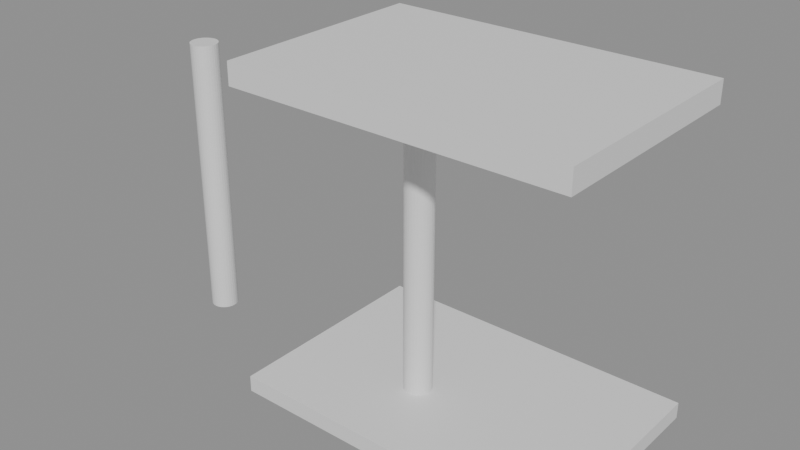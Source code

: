 # Source: e0401_after.blend  (saved by Blender 5.2.44; exported with 4.5.12 LTS)
import bpy
from mathutils import Matrix  # noqa: F401  (used for matrix-valued properties, if any)

bpy.ops.wm.read_factory_settings(use_empty=True)
scene = bpy.context.scene
scene.name = 'Scene'

# ---- materials (node trees are filled in below, after node groups)
mat_porcelanato = bpy.data.materials.new('Porcelanato')
mat_hormigon = bpy.data.materials.new('Hormigon')

# ---- material node trees
mat_porcelanato.use_nodes = True; mat_porcelanato.node_tree.nodes.clear()
_N = mat_porcelanato.node_tree.nodes; _L = mat_porcelanato.node_tree.links
n0 = _N.new('ShaderNodeBsdfPrincipled'); n0.name = 'Principled BSDF'; n0.location = (-200, 100)
n0.inputs[3].default_value = 1.45
n0.inputs[10].default_value = 0.005
n1 = _N.new('ShaderNodeOutputMaterial'); n1.name = 'Material Output'; n1.location = (200, 100)
_L.new(n0.outputs[0], n1.inputs[0])
n1.is_active_output = True
mat_hormigon.use_nodes = True; mat_hormigon.node_tree.nodes.clear()
_N = mat_hormigon.node_tree.nodes; _L = mat_hormigon.node_tree.links
n0 = _N.new('ShaderNodeBsdfPrincipled'); n0.name = 'Principled BSDF'; n0.location = (-200, 100)
n0.inputs[3].default_value = 1.45
n0.inputs[10].default_value = 0.005
n1 = _N.new('ShaderNodeOutputMaterial'); n1.name = 'Material Output'; n1.location = (200, 100)
_L.new(n0.outputs[0], n1.inputs[0])
n1.is_active_output = True

# ---- meshes
me_piso_porche_mesh = bpy.data.meshes.new('Piso_Porche_mesh')
me_piso_porche_mesh.from_pydata([(0.0, 0.0, 0.0), (3.0, 0.0, 0.0), (3.0, 2.0, 0.0), (0.0, 2.0, 0.0), (0.0, 0.0, 0.15), (3.0, 0.0, 0.15), (3.0, 2.0, 0.15), (0.0, 2.0, 0.15)], [], [(0, 3, 2, 1), (4, 5, 6, 7), (2, 3, 7, 6), (0, 1, 5, 4), (1, 2, 6, 5), (3, 0, 4, 7)])
me_piso_porche_mesh.materials.append(mat_porcelanato)
me_piso_porche_mesh.update()
me_col_porche_1_mesh = bpy.data.meshes.new('Col_Porche_1_mesh')
me_col_porche_1_mesh.from_pydata([(0.0, 0.125, 0.0), (0.0, 0.125, 2.6), (0.02439, 0.1226, 0.0), (0.02439, 0.1226, 2.6), (0.04784, 0.1155, 0.0), (0.04784, 0.1155, 2.6), (0.06945, 0.1039, 0.0), (0.06945, 0.1039, 2.6), (0.08839, 0.08839, 0.0), (0.08839, 0.08839, 2.6), (0.1039, 0.06945, 0.0), (0.1039, 0.06945, 2.6), (0.1155, 0.04784, 0.0), (0.1155, 0.04784, 2.6), (0.1226, 0.02439, 0.0), (0.1226, 0.02439, 2.6), (0.125, 0.0, 0.0), (0.125, 0.0, 2.6), (0.1226, -0.02439, 0.0), (0.1226, -0.02439, 2.6), (0.1155, -0.04784, 0.0), (0.1155, -0.04784, 2.6), (0.1039, -0.06945, 0.0), (0.1039, -0.06945, 2.6), (0.08839, -0.08839, 0.0), (0.08839, -0.08839, 2.6), (0.06945, -0.1039, 0.0), (0.06945, -0.1039, 2.6), (0.04784, -0.1155, 0.0), (0.04784, -0.1155, 2.6), (0.02439, -0.1226, 0.0), (0.02439, -0.1226, 2.6), (0.0, -0.125, 0.0), (0.0, -0.125, 2.6), (-0.02439, -0.1226, 0.0), (-0.02439, -0.1226, 2.6), (-0.04784, -0.1155, 0.0), (-0.04784, -0.1155, 2.6), (-0.06945, -0.1039, 0.0), (-0.06945, -0.1039, 2.6), (-0.08839, -0.08839, 0.0), (-0.08839, -0.08839, 2.6), (-0.1039, -0.06945, 0.0), (-0.1039, -0.06945, 2.6), (-0.1155, -0.04784, 0.0), (-0.1155, -0.04784, 2.6), (-0.1226, -0.02439, 0.0), (-0.1226, -0.02439, 2.6), (-0.125, 0.0, 0.0), (-0.125, 0.0, 2.6), (-0.1226, 0.02439, 0.0), (-0.1226, 0.02439, 2.6), (-0.1155, 0.04784, 0.0), (-0.1155, 0.04784, 2.6), (-0.1039, 0.06945, 0.0), (-0.1039, 0.06945, 2.6), (-0.08839, 0.08839, 0.0), (-0.08839, 0.08839, 2.6), (-0.06945, 0.1039, 0.0), (-0.06945, 0.1039, 2.6), (-0.04784, 0.1155, 0.0), (-0.04784, 0.1155, 2.6), (-0.02439, 0.1226, 0.0), (-0.02439, 0.1226, 2.6)], [], [(0, 1, 3, 2), (2, 3, 5, 4), (4, 5, 7, 6), (6, 7, 9, 8), (8, 9, 11, 10), (10, 11, 13, 12), (12, 13, 15, 14), (14, 15, 17, 16), (16, 17, 19, 18), (18, 19, 21, 20), (20, 21, 23, 22), (22, 23, 25, 24), (24, 25, 27, 26), (26, 27, 29, 28), (28, 29, 31, 30), (30, 31, 33, 32), (32, 33, 35, 34), (34, 35, 37, 36), (36, 37, 39, 38), (38, 39, 41, 40), (40, 41, 43, 42), (42, 43, 45, 44), (44, 45, 47, 46), (46, 47, 49, 48), (48, 49, 51, 50), (50, 51, 53, 52), (52, 53, 55, 54), (54, 55, 57, 56), (56, 57, 59, 58), (58, 59, 61, 60), (3, 1, 63, 61, 59, 57, 55, 53, 51, 49, 47, 45, 43, 41, 39, 37, 35, 33, 31, 29, 27, 25, 23, 21, 19, 17, 15, 13, 11, 9, 7, 5), (60, 61, 63, 62), (62, 63, 1, 0), (0, 2, 4, 6, 8, 10, 12, 14, 16, 18, 20, 22, 24, 26, 28, 30, 32, 34, 36, 38, 40, 42, 44, 46, 48, 50, 52, 54, 56, 58, 60, 62)])
me_col_porche_1_mesh.materials.append(mat_hormigon)
me_col_porche_1_mesh.update()
me_col_porche_2_mesh = bpy.data.meshes.new('Col_Porche_2_mesh')
me_col_porche_2_mesh.from_pydata([(0.0, 0.125, 0.0), (0.0, 0.125, 2.6), (0.02439, 0.1226, 0.0), (0.02439, 0.1226, 2.6), (0.04784, 0.1155, 0.0), (0.04784, 0.1155, 2.6), (0.06945, 0.1039, 0.0), (0.06945, 0.1039, 2.6), (0.08839, 0.08839, 0.0), (0.08839, 0.08839, 2.6), (0.1039, 0.06945, 0.0), (0.1039, 0.06945, 2.6), (0.1155, 0.04784, 0.0), (0.1155, 0.04784, 2.6), (0.1226, 0.02439, 0.0), (0.1226, 0.02439, 2.6), (0.125, 0.0, 0.0), (0.125, 0.0, 2.6), (0.1226, -0.02439, 0.0), (0.1226, -0.02439, 2.6), (0.1155, -0.04784, 0.0), (0.1155, -0.04784, 2.6), (0.1039, -0.06945, 0.0), (0.1039, -0.06945, 2.6), (0.08839, -0.08839, 0.0), (0.08839, -0.08839, 2.6), (0.06945, -0.1039, 0.0), (0.06945, -0.1039, 2.6), (0.04784, -0.1155, 0.0), (0.04784, -0.1155, 2.6), (0.02439, -0.1226, 0.0), (0.02439, -0.1226, 2.6), (0.0, -0.125, 0.0), (0.0, -0.125, 2.6), (-0.02439, -0.1226, 0.0), (-0.02439, -0.1226, 2.6), (-0.04784, -0.1155, 0.0), (-0.04784, -0.1155, 2.6), (-0.06945, -0.1039, 0.0), (-0.06945, -0.1039, 2.6), (-0.08839, -0.08839, 0.0), (-0.08839, -0.08839, 2.6), (-0.1039, -0.06945, 0.0), (-0.1039, -0.06945, 2.6), (-0.1155, -0.04784, 0.0), (-0.1155, -0.04784, 2.6), (-0.1226, -0.02439, 0.0), (-0.1226, -0.02439, 2.6), (-0.125, 0.0, 0.0), (-0.125, 0.0, 2.6), (-0.1226, 0.02439, 0.0), (-0.1226, 0.02439, 2.6), (-0.1155, 0.04784, 0.0), (-0.1155, 0.04784, 2.6), (-0.1039, 0.06945, 0.0), (-0.1039, 0.06945, 2.6), (-0.08839, 0.08839, 0.0), (-0.08839, 0.08839, 2.6), (-0.06945, 0.1039, 0.0), (-0.06945, 0.1039, 2.6), (-0.04784, 0.1155, 0.0), (-0.04784, 0.1155, 2.6), (-0.02439, 0.1226, 0.0), (-0.02439, 0.1226, 2.6)], [], [(0, 1, 3, 2), (2, 3, 5, 4), (4, 5, 7, 6), (6, 7, 9, 8), (8, 9, 11, 10), (10, 11, 13, 12), (12, 13, 15, 14), (14, 15, 17, 16), (16, 17, 19, 18), (18, 19, 21, 20), (20, 21, 23, 22), (22, 23, 25, 24), (24, 25, 27, 26), (26, 27, 29, 28), (28, 29, 31, 30), (30, 31, 33, 32), (32, 33, 35, 34), (34, 35, 37, 36), (36, 37, 39, 38), (38, 39, 41, 40), (40, 41, 43, 42), (42, 43, 45, 44), (44, 45, 47, 46), (46, 47, 49, 48), (48, 49, 51, 50), (50, 51, 53, 52), (52, 53, 55, 54), (54, 55, 57, 56), (56, 57, 59, 58), (58, 59, 61, 60), (3, 1, 63, 61, 59, 57, 55, 53, 51, 49, 47, 45, 43, 41, 39, 37, 35, 33, 31, 29, 27, 25, 23, 21, 19, 17, 15, 13, 11, 9, 7, 5), (60, 61, 63, 62), (62, 63, 1, 0), (0, 2, 4, 6, 8, 10, 12, 14, 16, 18, 20, 22, 24, 26, 28, 30, 32, 34, 36, 38, 40, 42, 44, 46, 48, 50, 52, 54, 56, 58, 60, 62)])
me_col_porche_2_mesh.materials.append(mat_hormigon)
me_col_porche_2_mesh.update()
me_techo_porche_cuerpo_mesh = bpy.data.meshes.new('Techo_Porche_Cuerpo_mesh')
me_techo_porche_cuerpo_mesh.from_pydata([(0.0, 0.0, 2.85), (3.0, 0.0, 2.85), (3.0, 2.0, 2.85), (0.0, 2.0, 2.85), (0.0, 0.0, 3.05), (3.0, 0.0, 3.05), (3.0, 2.0, 3.05), (0.0, 2.0, 3.05)], [], [(0, 1, 2, 3), (4, 5, 6, 7), (0, 1, 5, 4), (1, 2, 6, 5), (2, 3, 7, 6), (3, 0, 4, 7)])
me_techo_porche_cuerpo_mesh.materials.append(mat_hormigon)
me_techo_porche_cuerpo_mesh.update()

# ---- objects
ob_piso_porche_solido = bpy.data.objects.new('Piso_Porche_Solido', me_piso_porche_mesh)
ob_piso_porche = bpy.data.objects.new('Piso_Porche', None)
ob_col_porche_1 = bpy.data.objects.new('Col_Porche_1', None)
ob_col_porche_1_cuerpo = bpy.data.objects.new('Col_Porche_1_Cuerpo', me_col_porche_1_mesh)
ob_col_porche_2 = bpy.data.objects.new('Col_Porche_2', None)
ob_col_porche_2_cuerpo = bpy.data.objects.new('Col_Porche_2_Cuerpo', me_col_porche_2_mesh)
ob_techo_porche_cuerpo = bpy.data.objects.new('Techo_Porche_Cuerpo', me_techo_porche_cuerpo_mesh)
ob_techo_porche = bpy.data.objects.new('Techo_Porche', None)

# ---- transforms, parenting, visibility, modifiers, constraints
ob_piso_porche_solido.parent = ob_piso_porche
ob_piso_porche_solido.location = (0.0, 0.0, 0.0)
ob_piso_porche.location = (0.0, 1.0, 0.075)
ob_piso_porche.empty_display_type = 'ARROWS'
ob_col_porche_1.location = (-1.2, 1.8, 0.15)
ob_col_porche_1.empty_display_type = 'ARROWS'
ob_col_porche_1_cuerpo.parent = ob_col_porche_1
ob_col_porche_1_cuerpo.location = (0.0, 0.0, 0.0)
ob_col_porche_2.location = (1.2, 1.8, 0.15)
ob_col_porche_2.empty_display_type = 'ARROWS'
ob_col_porche_2_cuerpo.parent = ob_col_porche_2
ob_col_porche_2_cuerpo.location = (0.0, 0.0, 0.0)
ob_techo_porche_cuerpo.parent = ob_techo_porche
ob_techo_porche_cuerpo.location = (0.0, 1.0, 0.0)
ob_techo_porche.location = (0.0, 0.0, 0.0)
ob_techo_porche.empty_display_type = 'ARROWS'

# ---- collection membership
scene.collection.objects.link(ob_piso_porche_solido)
scene.collection.objects.link(ob_piso_porche)
scene.collection.objects.link(ob_col_porche_1)
scene.collection.objects.link(ob_col_porche_1_cuerpo)
scene.collection.objects.link(ob_col_porche_2)
scene.collection.objects.link(ob_col_porche_2_cuerpo)
scene.collection.objects.link(ob_techo_porche_cuerpo)
scene.collection.objects.link(ob_techo_porche)

# ---- scene / render settings (as saved in the file)
scene.frame_start = 1; scene.frame_end = 250; scene.frame_set(1)
scene.render.engine = 'BLENDER_EEVEE_NEXT'
scene.render.bake_bias = 0.0
scene.render.bake_samples = 0
scene.render.compositor_device = 'GPU'
scene.eevee.use_volume_custom_range = False
scene.eevee.fast_gi_thickness_near = 0.1
scene.eevee.fast_gi_thickness_far = 0.0
scene.eevee.ray_tracing_options.screen_trace_thickness = 0.1
bpy.context.view_layer.update()

# ---- added for rendering (the .blend has no active camera and no usable light): camera, sun + grey world if the file has none
cam_auto = bpy.data.cameras.new('AutoCamera')
cam_auto.lens = 50.0
cam_auto.sensor_width = 36.0
cam_auto.clip_end = 1000.0
ob_auto_camera = bpy.data.objects.new('AutoCamera', cam_auto)
scene.collection.objects.link(ob_auto_camera)
ob_auto_camera.location = (6.03494, -4.23693, 5.72046)
ob_auto_camera.rotation_euler = (1.09748, -7.21219e-08, 0.694738)
scene.camera = ob_auto_camera
light_auto_sun = bpy.data.lights.new('AutoSun', 'SUN')
light_auto_sun.energy = 3.0
light_auto_sun.angle = 0.0523599
ob_auto_sun = bpy.data.objects.new('AutoSun', light_auto_sun)
scene.collection.objects.link(ob_auto_sun)
ob_auto_sun.rotation_euler = (0.872665, 0.174533, 0.523599)
if scene.world is None:
    world_auto = bpy.data.worlds.new('AutoWorld')
    world_auto.color = (0.3, 0.3, 0.3)
    scene.world = world_auto
bpy.context.view_layer.update()
